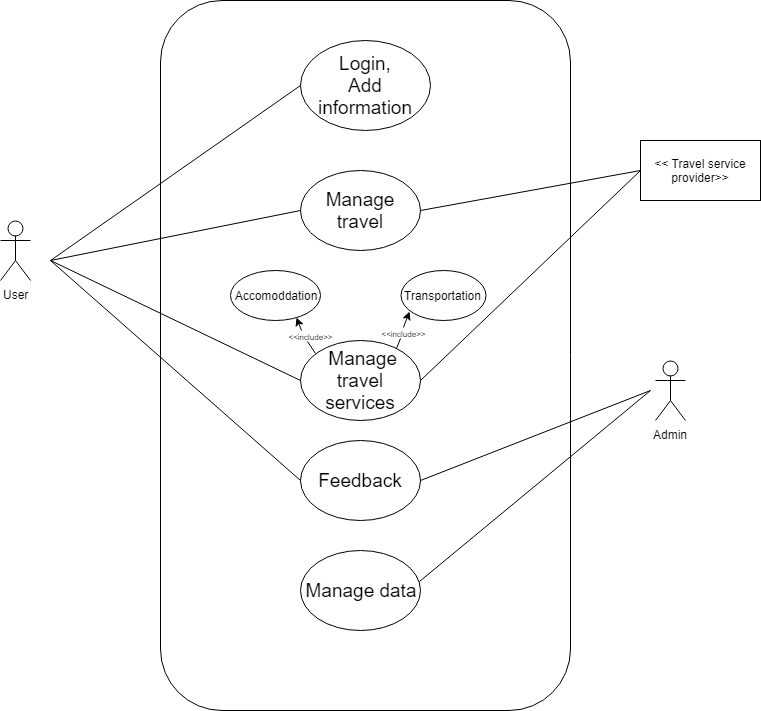

The diagram above was exported from draw.io. Its source (the exported page's mxGraphModel, read from the mxfile embedded in the PNG):
<mxGraphModel dx="840" dy="452" grid="1" gridSize="10" guides="1" tooltips="1" connect="1" arrows="1" fold="1" page="1" pageScale="1" pageWidth="850" pageHeight="1100" math="0" shadow="0">
  <root>
    <mxCell id="0" />
    <mxCell id="1" parent="0" />
    <mxCell id="Ex5nd3lkvfkVQBeLi-n1-1" value="User&lt;br&gt;&lt;br&gt;" style="shape=umlActor;verticalLabelPosition=bottom;labelBackgroundColor=#ffffff;verticalAlign=top;html=1;outlineConnect=0;" parent="1" vertex="1">
      <mxGeometry x="60" y="270" width="30" height="60" as="geometry" />
    </mxCell>
    <mxCell id="Ex5nd3lkvfkVQBeLi-n1-4" value="" style="rounded=1;whiteSpace=wrap;html=1;" parent="1" vertex="1">
      <mxGeometry x="220" y="50" width="410" height="710" as="geometry" />
    </mxCell>
    <mxCell id="Ex5nd3lkvfkVQBeLi-n1-5" value="&lt;font style=&quot;font-size: 19px&quot;&gt;Login,&lt;br&gt;Add information&lt;br&gt;&lt;/font&gt;" style="ellipse;whiteSpace=wrap;html=1;" parent="1" vertex="1">
      <mxGeometry x="360" y="90" width="130" height="90" as="geometry" />
    </mxCell>
    <mxCell id="Ex5nd3lkvfkVQBeLi-n1-6" value="&lt;p&gt;&lt;font style=&quot;font-size: 19px&quot;&gt;Manage travel&lt;/font&gt;&lt;/p&gt;" style="ellipse;whiteSpace=wrap;html=1;" parent="1" vertex="1">
      <mxGeometry x="360" y="220" width="120" height="80" as="geometry" />
    </mxCell>
    <mxCell id="Ex5nd3lkvfkVQBeLi-n1-7" value="&lt;font style=&quot;font-size: 19px&quot;&gt;&amp;nbsp;Manage travel services&lt;/font&gt;&lt;br&gt;" style="ellipse;whiteSpace=wrap;html=1;" parent="1" vertex="1">
      <mxGeometry x="360" y="390" width="120" height="80" as="geometry" />
    </mxCell>
    <mxCell id="Ex5nd3lkvfkVQBeLi-n1-16" value="" style="endArrow=none;html=1;entryX=0;entryY=0.5;entryDx=0;entryDy=0;" parent="1" target="Ex5nd3lkvfkVQBeLi-n1-5" edge="1">
      <mxGeometry width="50" height="50" relative="1" as="geometry">
        <mxPoint x="110" y="310" as="sourcePoint" />
        <mxPoint x="200" y="270" as="targetPoint" />
      </mxGeometry>
    </mxCell>
    <mxCell id="Ex5nd3lkvfkVQBeLi-n1-17" value="" style="endArrow=none;html=1;exitX=0;exitY=0.5;exitDx=0;exitDy=0;" parent="1" source="Ex5nd3lkvfkVQBeLi-n1-6" edge="1">
      <mxGeometry width="50" height="50" relative="1" as="geometry">
        <mxPoint x="80" y="570" as="sourcePoint" />
        <mxPoint x="110" y="310" as="targetPoint" />
      </mxGeometry>
    </mxCell>
    <mxCell id="Ex5nd3lkvfkVQBeLi-n1-18" value="" style="endArrow=none;html=1;exitX=0;exitY=0.5;exitDx=0;exitDy=0;" parent="1" source="Ex5nd3lkvfkVQBeLi-n1-7" edge="1">
      <mxGeometry width="50" height="50" relative="1" as="geometry">
        <mxPoint x="80" y="570" as="sourcePoint" />
        <mxPoint x="110" y="310" as="targetPoint" />
      </mxGeometry>
    </mxCell>
    <mxCell id="icx84aOci4aAFj7aR8_e-1" value="Admin&lt;br&gt;&lt;br&gt;" style="shape=umlActor;verticalLabelPosition=bottom;labelBackgroundColor=#ffffff;verticalAlign=top;html=1;outlineConnect=0;" parent="1" vertex="1">
      <mxGeometry x="715" y="410" width="30" height="60" as="geometry" />
    </mxCell>
    <mxCell id="cno63IloGYa2dhLgV1-_-5" value="&lt;font style=&quot;font-size: 19px&quot;&gt;Feedback&lt;/font&gt;" style="ellipse;whiteSpace=wrap;html=1;" parent="1" vertex="1">
      <mxGeometry x="360" y="490" width="120" height="80" as="geometry" />
    </mxCell>
    <mxCell id="cno63IloGYa2dhLgV1-_-6" value="&amp;lt;&amp;lt; Travel service provider&amp;gt;&amp;gt;" style="rounded=0;whiteSpace=wrap;html=1;" parent="1" vertex="1">
      <mxGeometry x="700" y="190" width="120" height="60" as="geometry" />
    </mxCell>
    <mxCell id="cno63IloGYa2dhLgV1-_-7" value="" style="endArrow=none;html=1;entryX=0;entryY=0.5;entryDx=0;entryDy=0;exitX=1;exitY=0.5;exitDx=0;exitDy=0;" parent="1" source="Ex5nd3lkvfkVQBeLi-n1-6" target="cno63IloGYa2dhLgV1-_-6" edge="1">
      <mxGeometry width="50" height="50" relative="1" as="geometry">
        <mxPoint x="530" y="260" as="sourcePoint" />
        <mxPoint x="580" y="210" as="targetPoint" />
      </mxGeometry>
    </mxCell>
    <mxCell id="cno63IloGYa2dhLgV1-_-9" value="Accomoddation" style="ellipse;whiteSpace=wrap;html=1;" parent="1" vertex="1">
      <mxGeometry x="290" y="320" width="90" height="50" as="geometry" />
    </mxCell>
    <mxCell id="cno63IloGYa2dhLgV1-_-11" value="Transportation" style="ellipse;whiteSpace=wrap;html=1;" parent="1" vertex="1">
      <mxGeometry x="460" y="320" width="85" height="50" as="geometry" />
    </mxCell>
    <mxCell id="cno63IloGYa2dhLgV1-_-17" value="" style="endArrow=none;html=1;entryX=0;entryY=0.5;entryDx=0;entryDy=0;exitX=1;exitY=0.5;exitDx=0;exitDy=0;" parent="1" source="Ex5nd3lkvfkVQBeLi-n1-7" target="cno63IloGYa2dhLgV1-_-6" edge="1">
      <mxGeometry width="50" height="50" relative="1" as="geometry">
        <mxPoint x="480" y="440" as="sourcePoint" />
        <mxPoint x="530" y="390" as="targetPoint" />
      </mxGeometry>
    </mxCell>
    <mxCell id="cno63IloGYa2dhLgV1-_-18" value="" style="endArrow=none;html=1;exitX=0;exitY=0.5;exitDx=0;exitDy=0;" parent="1" source="cno63IloGYa2dhLgV1-_-5" edge="1">
      <mxGeometry width="50" height="50" relative="1" as="geometry">
        <mxPoint x="100" y="400" as="sourcePoint" />
        <mxPoint x="110" y="310" as="targetPoint" />
      </mxGeometry>
    </mxCell>
    <mxCell id="cno63IloGYa2dhLgV1-_-19" value="" style="endArrow=none;html=1;exitX=1;exitY=0.5;exitDx=0;exitDy=0;" parent="1" source="cno63IloGYa2dhLgV1-_-5" edge="1">
      <mxGeometry width="50" height="50" relative="1" as="geometry">
        <mxPoint x="530" y="520" as="sourcePoint" />
        <mxPoint x="710" y="440" as="targetPoint" />
      </mxGeometry>
    </mxCell>
    <mxCell id="cno63IloGYa2dhLgV1-_-20" value="&lt;font style=&quot;font-size: 8px&quot;&gt;&amp;lt;&amp;lt;include&amp;gt;&amp;gt;&lt;/font&gt;" style="text;html=1;strokeColor=none;fillColor=none;align=center;verticalAlign=middle;whiteSpace=wrap;rounded=0;" parent="1" vertex="1">
      <mxGeometry x="350.03691275167785" y="380" width="40" height="10" as="geometry" />
    </mxCell>
    <mxCell id="cno63IloGYa2dhLgV1-_-21" value="" style="endArrow=none;html=1;entryX=0.431;entryY=1.118;entryDx=0;entryDy=0;entryPerimeter=0;exitX=0.122;exitY=0.161;exitDx=0;exitDy=0;exitPerimeter=0;" parent="1" source="Ex5nd3lkvfkVQBeLi-n1-7" target="cno63IloGYa2dhLgV1-_-20" edge="1">
      <mxGeometry width="50" height="50" relative="1" as="geometry">
        <mxPoint x="382" y="404" as="sourcePoint" />
        <mxPoint x="370.53691275167785" y="386" as="targetPoint" />
      </mxGeometry>
    </mxCell>
    <mxCell id="cno63IloGYa2dhLgV1-_-22" value="" style="endArrow=classic;html=1;entryX=0.729;entryY=0.941;entryDx=0;entryDy=0;entryPerimeter=0;exitX=0.276;exitY=-0.046;exitDx=0;exitDy=0;exitPerimeter=0;" parent="1" source="cno63IloGYa2dhLgV1-_-20" target="cno63IloGYa2dhLgV1-_-9" edge="1">
      <mxGeometry width="50" height="50" relative="1" as="geometry">
        <mxPoint x="353.53691275167785" y="368" as="sourcePoint" />
        <mxPoint x="347.4026845637584" y="356.40939597315435" as="targetPoint" />
      </mxGeometry>
    </mxCell>
    <mxCell id="cno63IloGYa2dhLgV1-_-23" value="&lt;font style=&quot;font-size: 8px&quot;&gt;&amp;lt;&amp;lt;include&amp;gt;&amp;gt;&lt;/font&gt;" style="text;html=1;strokeColor=none;fillColor=none;align=center;verticalAlign=middle;whiteSpace=wrap;rounded=0;" parent="1" vertex="1">
      <mxGeometry x="443" y="376.5" width="40" height="10" as="geometry" />
    </mxCell>
    <mxCell id="cno63IloGYa2dhLgV1-_-24" value="" style="endArrow=none;html=1;exitX=0.8;exitY=0.1;exitDx=0;exitDy=0;exitPerimeter=0;entryX=0.431;entryY=1.118;entryDx=0;entryDy=0;entryPerimeter=0;" parent="1" source="Ex5nd3lkvfkVQBeLi-n1-7" target="cno63IloGYa2dhLgV1-_-23" edge="1">
      <mxGeometry width="50" height="50" relative="1" as="geometry">
        <mxPoint x="474.66666666666663" y="404.83333333333337" as="sourcePoint" />
        <mxPoint x="463" y="386.5" as="targetPoint" />
      </mxGeometry>
    </mxCell>
    <mxCell id="cno63IloGYa2dhLgV1-_-25" value="" style="endArrow=classic;html=1;entryX=0.106;entryY=0.827;entryDx=0;entryDy=0;entryPerimeter=0;" parent="1" target="cno63IloGYa2dhLgV1-_-11" edge="1">
      <mxGeometry width="50" height="50" relative="1" as="geometry">
        <mxPoint x="463" y="377" as="sourcePoint" />
        <mxPoint x="440" y="356.83333333333337" as="targetPoint" />
      </mxGeometry>
    </mxCell>
    <mxCell id="cno63IloGYa2dhLgV1-_-26" value="&lt;font style=&quot;font-size: 19px&quot;&gt;Manage data&lt;br&gt;&lt;/font&gt;" style="ellipse;whiteSpace=wrap;html=1;" parent="1" vertex="1">
      <mxGeometry x="360" y="600" width="120" height="80" as="geometry" />
    </mxCell>
    <mxCell id="cno63IloGYa2dhLgV1-_-27" value="" style="endArrow=none;html=1;exitX=0.988;exitY=0.384;exitDx=0;exitDy=0;exitPerimeter=0;" parent="1" source="cno63IloGYa2dhLgV1-_-26" edge="1">
      <mxGeometry width="50" height="50" relative="1" as="geometry">
        <mxPoint x="480" y="630" as="sourcePoint" />
        <mxPoint x="710" y="440" as="targetPoint" />
      </mxGeometry>
    </mxCell>
  </root>
</mxGraphModel>